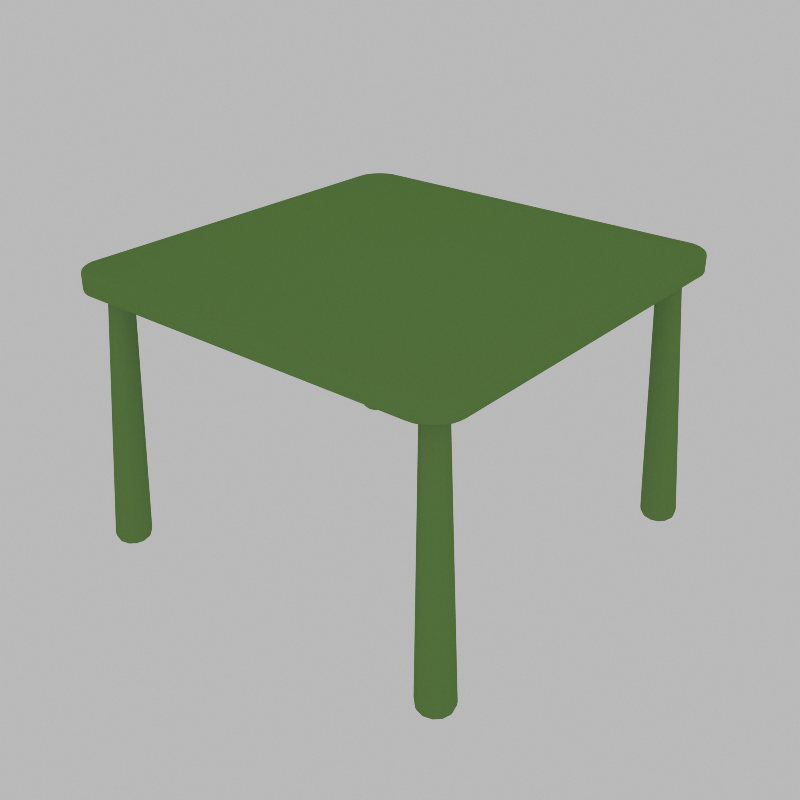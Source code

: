 # Source: kids_table_reduced.blend  (saved by Blender 2.79.0; exported with 4.5.12 LTS)
import bpy
from mathutils import Matrix  # noqa: F401  (used for matrix-valued properties, if any)

bpy.ops.wm.read_factory_settings(use_empty=True)
scene = bpy.context.scene
scene.name = 'Scene'

# ---- collections
col_collection_1 = bpy.data.collections.new('Collection 1'); scene.collection.children.link(col_collection_1)

# ---- materials (node trees are filled in below, after node groups)
mat_wood_colored_001 = bpy.data.materials.new('wood colored.001')
mat_wood_colored_001.alpha_threshold = 0.0
mat_wood_colored_001.roughness = 0.5
mat_wood_colored_001.line_color = (0.0, 0.0, 0.0, 1.0)

# ---- node groups
ng_wood_modulator = bpy.data.node_groups.new('Wood.Modulator', 'ShaderNodeTree')
_s = ng_wood_modulator.interface.new_socket(name='Frac', in_out='OUTPUT', socket_type='NodeSocketFloat')
_s = ng_wood_modulator.interface.new_socket(name='Int', in_out='OUTPUT', socket_type='NodeSocketFloat')
_s = ng_wood_modulator.interface.new_socket(name='Value', in_out='INPUT', socket_type='NodeSocketFloat')
_s.default_value = 0.5
_s.min_value = -100.0
_s.max_value = 100.0
_s = ng_wood_modulator.interface.new_socket(name='Period', in_out='INPUT', socket_type='NodeSocketFloat')
_s.default_value = 0.5
_s.min_value = -100.0
_s.max_value = 100.0
_N = ng_wood_modulator.nodes; _L = ng_wood_modulator.links
n0 = _N.new('ShaderNodeMath'); n0.name = 'Add'; n0.location = (-357, 4)
n0.width = 120
n0.hide = True
n0.operation = 'DIVIDE'
n1 = _N.new('ShaderNodeMath'); n1.name = 'Add.001'; n1.location = (-194, -21)
n1.width = 120
n1.hide = True
n1.operation = 'ROUND'
n2 = _N.new('ShaderNodeMath'); n2.name = 'Add.002'; n2.location = (-34, -2)
n2.width = 120
n2.hide = True
n2.operation = 'SUBTRACT'
n3 = _N.new('ShaderNodeMath'); n3.name = 'Add.003'; n3.location = (145, -33)
n3.width = 120
n3.hide = True
n3.operation = 'MULTIPLY'
n4 = _N.new('ShaderNodeMath'); n4.name = 'Add.004'; n4.location = (-26, -66)
n4.width = 120
n4.hide = True
n4.operation = 'MULTIPLY'
n5 = _N.new('NodeGroupInput'); n5.name = 'Group Input'; n5.location = (-479, -23)
n6 = _N.new('NodeGroupOutput'); n6.name = 'Group Output'; n6.location = (267, -49)
_L.new(n5.outputs[0], n0.inputs[0])
_L.new(n5.outputs[1], n0.inputs[1])
_L.new(n0.outputs[0], n1.inputs[0])
_L.new(n1.outputs[0], n2.inputs[1])
_L.new(n0.outputs[0], n2.inputs[0])
_L.new(n5.outputs[1], n3.inputs[1])
_L.new(n2.outputs[0], n3.inputs[0])
_L.new(n1.outputs[0], n4.inputs[0])
_L.new(n5.outputs[1], n4.inputs[1])
_L.new(n3.outputs[0], n6.inputs[0])
_L.new(n4.outputs[0], n6.inputs[1])
n6.is_active_output = True
ng_wood_planks = bpy.data.node_groups.new('Wood.Planks', 'ShaderNodeTree')
_s = ng_wood_planks.interface.new_socket(name='Plank Coords', in_out='OUTPUT', socket_type='NodeSocketColor')
_s = ng_wood_planks.interface.new_socket(name='Coords', in_out='INPUT', socket_type='NodeSocketVector')
_s.min_value = -1.0
_s.max_value = 1.0
_s = ng_wood_planks.interface.new_socket(name='Length', in_out='INPUT', socket_type='NodeSocketFloat')
_s.default_value = 2.0
_s.min_value = -100.0
_s.max_value = 100.0
_s = ng_wood_planks.interface.new_socket(name='Width', in_out='INPUT', socket_type='NodeSocketFloat')
_s.default_value = 0.5
_s.min_value = -100.0
_s.max_value = 100.0
_s = ng_wood_planks.interface.new_socket(name='Height', in_out='INPUT', socket_type='NodeSocketFloat')
_s.default_value = 0.15
_s.min_value = -100.0
_s.max_value = 100.0
_s = ng_wood_planks.interface.new_socket(name='Shift 1', in_out='INPUT', socket_type='NodeSocketFloat')
_s.default_value = 0.4
_s.min_value = -100.0
_s.max_value = 100.0
_s = ng_wood_planks.interface.new_socket(name='Shift 2', in_out='INPUT', socket_type='NodeSocketFloat')
_s.default_value = 0.1
_s.min_value = -100.0
_s.max_value = 100.0
_s = ng_wood_planks.interface.new_socket(name='Shift 3', in_out='INPUT', socket_type='NodeSocketFloat')
_s.default_value = 0.3333
_s.min_value = -100.0
_s.max_value = 100.0
_s = ng_wood_planks.interface.new_socket(name='Off Centre', in_out='INPUT', socket_type='NodeSocketFloat')
_s.default_value = 0.5
_s.min_value = -100.0
_s.max_value = 100.0
_N = ng_wood_planks.nodes; _L = ng_wood_planks.links
n0 = _N.new('ShaderNodeMath'); n0.name = 'Add.003'; n0.location = (-68, -32)
n0.width = 120
n0.hide = True
n1 = _N.new('ShaderNodeMath'); n1.name = 'Add.010'; n1.location = (-476, -96)
n1.width = 120
n1.hide = True
n1.operation = 'DIVIDE'
n2 = _N.new('ShaderNodeMath'); n2.name = 'Add.011'; n2.location = (-349, -89)
n2.width = 120
n2.hide = True
n2.operation = 'MULTIPLY'
n3 = _N.new('ShaderNodeMath'); n3.name = 'Add.009'; n3.location = (-294, -15)
n3.width = 120
n3.hide = True
n3.operation = 'MULTIPLY'
n4 = _N.new('ShaderNodeGroup'); n4.name = 'Modulator.002'; n4.location = (-359, -202)
n4.width = 120
n4.hide = True
n4.node_tree = ng_wood_modulator
n5 = _N.new('ShaderNodeMath'); n5.name = 'Add.002'; n5.location = (-227, -95)
n5.width = 120
n5.hide = True
n5.operation = 'MULTIPLY'
n6 = _N.new('ShaderNodeMath'); n6.name = 'Add'; n6.location = (-69, -95)
n6.width = 120
n6.hide = True
n6.operation = 'MULTIPLY'
n7 = _N.new('ShaderNodeSeparateColor'); n7.name = 'Separate RGB'; n7.location = (-472, 147)
n7.width = 80
n7.hide = True
n8 = _N.new('ShaderNodeGroup'); n8.name = 'Modulator.001'; n8.location = (69, 2)
n8.width = 120
n8.hide = True
n8.node_tree = ng_wood_modulator
n9 = _N.new('ShaderNodeMath'); n9.name = 'Add.006'; n9.location = (-363, 72)
n9.width = 120
n9.hide = True
n9.operation = 'DIVIDE'
n10 = _N.new('ShaderNodeMath'); n10.name = 'Add.007'; n10.location = (-231, 68)
n10.width = 120
n10.hide = True
n10.operation = 'MULTIPLY'
n11 = _N.new('ShaderNodeMath'); n11.name = 'Add.008'; n11.location = (-417, -22)
n11.width = 120
n11.hide = True
n11.operation = 'DIVIDE'
n12 = _N.new('ShaderNodeMath'); n12.name = 'Add.004'; n12.location = (193, 62)
n12.width = 120
n12.hide = True
n12.operation = 'MULTIPLY'
n13 = _N.new('ShaderNodeMath'); n13.name = 'Add.005'; n13.location = (325, 147)
n13.width = 120
n13.hide = True
n14 = _N.new('ShaderNodeMath'); n14.name = 'Add.001'; n14.location = (454, 105)
n14.width = 120
n14.hide = True
n15 = _N.new('ShaderNodeGroup'); n15.name = 'Modulator'; n15.location = (584, 84)
n15.width = 120
n15.hide = True
n15.node_tree = ng_wood_modulator
n16 = _N.new('ShaderNodeCombineColor'); n16.name = 'Combine RGB.001'; n16.location = (714, -4)
n16.width = 80
n16.hide = True
n17 = _N.new('ShaderNodeMix'); n17.name = 'Mix'; n17.location = (979, -7)
n17.width = 100
n17.hide = True
n17.data_type = 'RGBA'
n17.blend_type = 'SUBTRACT'
n17.inputs[0].default_value = 1.0
n18 = _N.new('ShaderNodeCombineColor'); n18.name = 'Combine RGB'; n18.location = (846, 68)
n18.width = 80
n18.hide = True
n19 = _N.new('ShaderNodeMix'); n19.name = 'Mix.002'; n19.location = (1248, -21)
n19.width = 100
n19.hide = True
n19.data_type = 'RGBA'
n19.blend_type = 'ADD'
n19.inputs[0].default_value = 1.0
n20 = _N.new('ShaderNodeMix'); n20.name = 'Mix.001'; n20.location = (1109, -28)
n20.width = 100
n20.hide = True
n20.data_type = 'RGBA'
n20.blend_type = 'MULTIPLY'
n20.inputs[0].default_value = 1.0
n21 = _N.new('ShaderNodeTexNoise'); n21.name = 'Noise Texture'; n21.location = (845, -5)
n21.width = 150
n21.hide = True
n21.inputs[2].default_value = 3.142
n22 = _N.new('NodeGroupInput'); n22.name = 'Group Input'; n22.location = (-598, -9)
n23 = _N.new('NodeGroupOutput'); n23.name = 'Group Output'; n23.location = (1370, -21)
_L.new(n18.outputs[0], n19.inputs[6])
_L.new(n22.outputs[2], n8.inputs[1])
_L.new(n8.outputs[0], n18.inputs[1])
_L.new(n7.outputs[2], n4.inputs[0])
_L.new(n22.outputs[3], n4.inputs[1])
_L.new(n4.outputs[0], n18.inputs[2])
_L.new(n4.outputs[1], n6.inputs[1])
_L.new(n6.outputs[0], n14.inputs[1])
_L.new(n5.outputs[0], n0.inputs[1])
_L.new(n4.outputs[1], n5.inputs[1])
_L.new(n7.outputs[1], n0.inputs[0])
_L.new(n0.outputs[0], n8.inputs[0])
_L.new(n12.outputs[0], n13.inputs[1])
_L.new(n8.outputs[1], n12.inputs[1])
_L.new(n7.outputs[0], n13.inputs[0])
_L.new(n13.outputs[0], n14.inputs[0])
_L.new(n14.outputs[0], n15.inputs[0])
_L.new(n15.outputs[0], n18.inputs[0])
_L.new(n22.outputs[1], n15.inputs[1])
_L.new(n22.outputs[1], n10.inputs[1])
_L.new(n9.outputs[0], n10.inputs[0])
_L.new(n10.outputs[0], n12.inputs[0])
_L.new(n22.outputs[4], n9.inputs[0])
_L.new(n22.outputs[2], n9.inputs[1])
_L.new(n22.outputs[5], n11.inputs[0])
_L.new(n22.outputs[3], n11.inputs[1])
_L.new(n3.outputs[0], n6.inputs[0])
_L.new(n22.outputs[1], n3.inputs[0])
_L.new(n11.outputs[0], n3.inputs[1])
_L.new(n1.outputs[0], n2.inputs[1])
_L.new(n22.outputs[6], n1.inputs[0])
_L.new(n22.outputs[3], n1.inputs[1])
_L.new(n22.outputs[2], n2.inputs[0])
_L.new(n2.outputs[0], n5.inputs[0])
_L.new(n4.outputs[1], n16.inputs[2])
_L.new(n8.outputs[1], n16.inputs[1])
_L.new(n15.outputs[1], n16.inputs[0])
_L.new(n16.outputs[0], n21.inputs[0])
_L.new(n21.outputs[1], n17.inputs[6])
_L.new(n17.outputs[2], n20.inputs[6])
_L.new(n19.outputs[2], n23.inputs[0])
_L.new(n20.outputs[2], n19.inputs[7])
_L.new(n22.outputs[7], n20.inputs[7])
_L.new(n22.outputs[0], n7.inputs[0])
n23.is_active_output = True
ng_wood_rings = bpy.data.node_groups.new('Wood.Rings', 'ShaderNodeTree')
_s = ng_wood_rings.interface.new_socket(name='Rings', in_out='OUTPUT', socket_type='NodeSocketFloat')
_s.min_value = 0.0
_s.max_value = 0.0
_s = ng_wood_rings.interface.new_socket(name='Coords', in_out='INPUT', socket_type='NodeSocketVector')
_s.min_value = -1.0
_s.max_value = 1.0
_s = ng_wood_rings.interface.new_socket(name='Strength', in_out='INPUT', socket_type='NodeSocketFloat')
_s.default_value = 0.5
_s.min_value = -100.0
_s.max_value = 100.0
_s = ng_wood_rings.interface.new_socket(name='Density', in_out='INPUT', socket_type='NodeSocketFloat')
_s.default_value = 50.0
_s.min_value = -100.0
_s.max_value = 100.0
_s = ng_wood_rings.interface.new_socket(name='Shape', in_out='INPUT', socket_type='NodeSocketFloat')
_s.default_value = 2.5
_s.min_value = -100.0
_s.max_value = 100.0
_N = ng_wood_rings.nodes; _L = ng_wood_rings.links
n0 = _N.new('ShaderNodeMath'); n0.name = 'Add.001'; n0.location = (-680, 62)
n0.width = 120
n0.hide = True
n0.operation = 'MULTIPLY'
n1 = _N.new('ShaderNodeMath'); n1.name = 'Add'; n1.location = (-679, 105)
n1.width = 120
n1.hide = True
n1.operation = 'MULTIPLY'
n2 = _N.new('ShaderNodeMath'); n2.name = 'Add.002'; n2.location = (-566, 84)
n2.width = 120
n2.hide = True
n3 = _N.new('ShaderNodeSeparateColor'); n3.name = 'Separate RGB'; n3.location = (-791, 136)
n3.width = 80
n4 = _N.new('ShaderNodeMath'); n4.name = 'Add.003'; n4.location = (-447, 84)
n4.width = 120
n4.hide = True
n4.operation = 'POWER'
n5 = _N.new('ShaderNodeMath'); n5.name = 'Add'; n5.location = (-792, -40)
n5.width = 160
n5.hide = True
n5.operation = 'MULTIPLY'
n6 = _N.new('ShaderNodeMath'); n6.name = 'Add.001'; n6.location = (-673, -70)
n6.width = 160
n6.hide = True
n6.operation = 'ROUND'
n6.inputs[1].default_value = 0.005
n7 = _N.new('ShaderNodeMath'); n7.name = 'Add.002'; n7.location = (-558, -47)
n7.width = 160
n7.hide = True
n7.operation = 'SUBTRACT'
n8 = _N.new('ShaderNodeMath'); n8.name = 'Add.008'; n8.location = (-439, -48)
n8.width = 160
n8.hide = True
n9 = _N.new('ShaderNodeMath'); n9.name = 'Add.011'; n9.location = (-701, -134)
n9.width = 160
n9.hide = True
n9.operation = 'POWER'
n10 = _N.new('ShaderNodeMath'); n10.name = 'Add.010'; n10.location = (-472, -134)
n10.width = 160
n10.hide = True
n10.operation = 'COSINE'
n11 = _N.new('ShaderNodeMath'); n11.name = 'Add.009'; n11.location = (-586, -134)
n11.width = 160
n11.hide = True
n11.operation = 'MULTIPLY'
n11.inputs[1].default_value = 6.283
n12 = _N.new('ShaderNodeMath'); n12.name = 'Add.013'; n12.location = (-355, -143)
n12.width = 160
n12.hide = True
n12.operation = 'MULTIPLY'
n13 = _N.new('ShaderNodeMath'); n13.name = 'Add.012'; n13.location = (-239, -142)
n13.width = 160
n13.hide = True
n14 = _N.new('NodeGroupInput'); n14.name = 'Group Input'; n14.location = (-914, -45)
n15 = _N.new('NodeGroupOutput'); n15.name = 'Group Output'; n15.location = (-117, -142)
_L.new(n4.outputs[0], n5.inputs[0])
_L.new(n5.outputs[0], n6.inputs[0])
_L.new(n7.outputs[0], n8.inputs[0])
_L.new(n5.outputs[0], n7.inputs[0])
_L.new(n6.outputs[0], n7.inputs[1])
_L.new(n8.outputs[0], n9.inputs[0])
_L.new(n9.outputs[0], n11.inputs[0])
_L.new(n11.outputs[0], n10.inputs[0])
_L.new(n12.outputs[0], n13.inputs[0])
_L.new(n3.outputs[1], n5.inputs[0])
_L.new(n3.outputs[1], n5.inputs[1])
_L.new(n3.outputs[2], n6.inputs[0])
_L.new(n3.outputs[2], n6.inputs[1])
_L.new(n5.outputs[0], n7.inputs[0])
_L.new(n7.outputs[0], n4.inputs[0])
_L.new(n6.outputs[0], n7.inputs[1])
_L.new(n14.outputs[2], n5.inputs[1])
_L.new(n14.outputs[3], n9.inputs[1])
_L.new(n14.outputs[0], n3.inputs[0])
_L.new(n10.outputs[0], n12.inputs[0])
_L.new(n14.outputs[1], n12.inputs[1])
_L.new(n13.outputs[0], n15.inputs[0])
n15.is_active_output = True
ng_wood_gnarl__grain___stain = bpy.data.node_groups.new('Wood.Gnarl, Grain & Stain', 'ShaderNodeTree')
_s = ng_wood_gnarl__grain___stain.interface.new_socket(name='Gnarled Coords', in_out='OUTPUT', socket_type='NodeSocketColor')
_s = ng_wood_gnarl__grain___stain.interface.new_socket(name='Grain', in_out='OUTPUT', socket_type='NodeSocketFloat')
_s.min_value = 0.0
_s.max_value = 0.0
_s = ng_wood_gnarl__grain___stain.interface.new_socket(name='Coords', in_out='INPUT', socket_type='NodeSocketVector')
_s.min_value = 0.0
_s.max_value = 1.0
_s = ng_wood_gnarl__grain___stain.interface.new_socket(name='Gnarl Strength', in_out='INPUT', socket_type='NodeSocketFloat')
_s.subtype = 'FACTOR'
_s.default_value = 0.2
_s.min_value = 0.0
_s.max_value = 1.0
_s = ng_wood_gnarl__grain___stain.interface.new_socket(name='Gnarl Density', in_out='INPUT', socket_type='NodeSocketFloat')
_s.default_value = 0.6666
_s.min_value = -1000.0
_s.max_value = 1000.0
_s = ng_wood_gnarl__grain___stain.interface.new_socket(name='Grain Strength', in_out='INPUT', socket_type='NodeSocketFloat')
_s.default_value = 4.0
_s.min_value = -100.0
_s.max_value = 100.0
_s = ng_wood_gnarl__grain___stain.interface.new_socket(name='Grain Density', in_out='INPUT', socket_type='NodeSocketFloat')
_s.default_value = 100.0
_s.min_value = -1000.0
_s.max_value = 1000.0
_s = ng_wood_gnarl__grain___stain.interface.new_socket(name='Stain', in_out='INPUT', socket_type='NodeSocketFloat')
_s.default_value = 4.0
_s.min_value = -100.0
_s.max_value = 100.0
_N = ng_wood_gnarl__grain___stain.nodes; _L = ng_wood_gnarl__grain___stain.links
n0 = _N.new('ShaderNodeTexNoise'); n0.name = 'Noise Texture'; n0.location = (-609, 62)
n0.width = 150
n0.inputs[3].default_value = 4.0
n0.inputs[8].default_value = 2.5
n1 = _N.new('ShaderNodeMath'); n1.name = 'Add.003'; n1.location = (-416, -28)
n1.width = 160
n1.operation = 'MULTIPLY'
n2 = _N.new('ShaderNodeMix'); n2.name = 'Mix'; n2.location = (-416, 50)
n2.width = 100
n2.hide = True
n2.data_type = 'RGBA'
n2.blend_type = 'SUBTRACT'
n2.inputs[0].default_value = 1.0
n3 = _N.new('ShaderNodeMath'); n3.name = 'Add.005'; n3.location = (367, -46)
n3.width = 160
n3.hide = True
n4 = _N.new('ShaderNodeMath'); n4.name = 'Add.015'; n4.location = (506, -65)
n4.width = 160
n4.hide = True
n4.operation = 'MULTIPLY'
n5 = _N.new('ShaderNodeMath'); n5.name = 'Add.004'; n5.location = (-210, -53)
n5.width = 160
n5.operation = 'SUBTRACT'
n6 = _N.new('ShaderNodeTexNoise'); n6.name = 'Noise Texture.001'; n6.location = (-13, -13)
n6.width = 150
n6.hide = True
n7 = _N.new('ShaderNodeMath'); n7.name = 'Add.008'; n7.location = (-376, -167)
n7.width = 160
n7.hide = True
n7.operation = 'SUBTRACT'
n8 = _N.new('ShaderNodeMath'); n8.name = 'Add.006'; n8.location = (-507, -167)
n8.width = 160
n8.hide = True
n8.operation = 'MULTIPLY'
n9 = _N.new('ShaderNodeMath'); n9.name = 'Add.010'; n9.location = (-6, -112)
n9.width = 160
n9.hide = True
n9.operation = 'MULTIPLY'
n10 = _N.new('ShaderNodeMath'); n10.name = 'Add.016'; n10.location = (239, -14)
n10.width = 160
n10.hide = True
n10.operation = 'SUBTRACT'
n11 = _N.new('ShaderNodeMath'); n11.name = 'Add.007'; n11.location = (116, -24)
n11.width = 160
n11.hide = True
n11.operation = 'MULTIPLY'
n12 = _N.new('NodeGroupInput'); n12.name = 'Group Input'; n12.location = (-731, -21)
n13 = _N.new('NodeGroupOutput'); n13.name = 'Group Output'; n13.location = (628, -24)
n14 = _N.new('ShaderNodeMapping'); n14.name = 'Mapping'; n14.location = (-146, -1)
n14.hide = True
n14.inputs[3].default_value = (0.1, 2.0, 2.0)
n15 = _N.new('ShaderNodeMix'); n15.name = 'Mix.001'; n15.location = (-273, 18)
n15.width = 100
n15.hide = True
n15.data_type = 'RGBA'
n15.blend_type = 'ADD'
n16 = _N.new('ShaderNodeMath'); n16.name = 'Add.009'; n16.location = (125, -112)
n16.width = 160
n16.hide = True
n16.operation = 'SUBTRACT'
_L.new(n12.outputs[0], n0.inputs[0])
_L.new(n0.outputs[1], n2.inputs[6])
_L.new(n2.outputs[2], n15.inputs[7])
_L.new(n0.outputs[0], n1.inputs[0])
_L.new(n1.outputs[0], n5.inputs[0])
_L.new(n3.outputs[0], n4.inputs[0])
_L.new(n5.outputs[0], n3.inputs[1])
_L.new(n4.outputs[0], n13.inputs[1])
_L.new(n11.outputs[0], n10.inputs[0])
_L.new(n6.outputs[0], n11.inputs[0])
_L.new(n10.outputs[0], n3.inputs[0])
_L.new(n15.outputs[2], n14.inputs[0])
_L.new(n14.outputs[0], n6.inputs[0])
_L.new(n15.outputs[2], n13.inputs[0])
_L.new(n12.outputs[0], n15.inputs[6])
_L.new(n12.outputs[1], n15.inputs[0])
_L.new(n12.outputs[5], n1.inputs[1])
_L.new(n8.outputs[0], n7.inputs[0])
_L.new(n7.outputs[0], n5.inputs[1])
_L.new(n12.outputs[5], n8.inputs[0])
_L.new(n12.outputs[4], n6.inputs[2])
_L.new(n9.outputs[0], n16.inputs[0])
_L.new(n12.outputs[3], n9.inputs[0])
_L.new(n16.outputs[0], n10.inputs[1])
_L.new(n12.outputs[3], n11.inputs[1])
_L.new(n12.outputs[2], n0.inputs[2])
n13.is_active_output = True

# ---- material node trees
mat_wood_colored_001.use_nodes = True; mat_wood_colored_001.node_tree.nodes.clear()
_N = mat_wood_colored_001.node_tree.nodes; _L = mat_wood_colored_001.node_tree.links
n0 = _N.new('ShaderNodeRGB'); n0.name = 'RGB.001'; n0.location = (-440, -113)
n0.outputs[0].default_value = (0.07267, 0.0109, 0.0, 1.0)
n1 = _N.new('ShaderNodeRGB'); n1.name = 'RGB.002'; n1.location = (-280, -165)
n1.outputs[0].default_value = (0.307, 0.1215, 0.04202, 1.0)
n2 = _N.new('ShaderNodeRGB'); n2.name = 'RGB.004'; n2.location = (-118, -217)
n2.outputs[0].default_value = (1.0, 0.6065, 0.2845, 1.0)
n3 = _N.new('ShaderNodeGroup'); n3.name = 'NodeGroup'; n3.location = (-310, 209)
n3.width = 200
n3.node_tree = ng_wood_planks
n3.inputs[1].default_value = 100.0
n3.inputs[2].default_value = 0.5
n3.inputs[3].default_value = 0.15
n3.inputs[4].default_value = 0.4
n3.inputs[5].default_value = 0.1
n3.inputs[6].default_value = 0.3333
n3.inputs[7].default_value = 5.0
n4 = _N.new('ShaderNodeMix'); n4.name = 'Mix.003'; n4.location = (280, 86)
n4.width = 100
n4.hide = True
n4.data_type = 'RGBA'
n5 = _N.new('ShaderNodeMix'); n5.name = 'Mix.004'; n5.location = (277, 22)
n5.width = 100
n5.hide = True
n5.data_type = 'RGBA'
n6 = _N.new('ShaderNodeTexCoord'); n6.name = 'Texture Coordinate'; n6.location = (-551, 198)
n6.width = 150
n7 = _N.new('ShaderNodeGroup'); n7.name = 'NodeGroup.001'; n7.location = (229, 336)
n7.width = 200
n7.node_tree = ng_wood_rings
n7.inputs[1].default_value = 0.5
n7.inputs[2].default_value = 75.0
n7.inputs[3].default_value = 2.5
n8 = _N.new('ShaderNodeBsdfAnisotropic'); n8.name = 'Glossy BSDF'; n8.location = (1052, 53)
n8.width = 148
n8.distribution = 'GGX'
n8.inputs[1].default_value = 0.4472
n9 = _N.new('ShaderNodeBsdfDiffuse'); n9.name = 'Diffuse BSDF'; n9.location = (1055, 187)
n9.inputs[0].default_value = (0.1053, 0.2763, 0.01477, 1.0)
n10 = _N.new('ShaderNodeMix'); n10.name = 'Mix.002'; n10.location = (472, 89)
n10.width = 100
n10.hide = True
n10.data_type = 'RGBA'
n11 = _N.new('ShaderNodeGroup'); n11.name = 'NodeGroup.002'; n11.location = (-35, 278)
n11.width = 200
n11.node_tree = ng_wood_gnarl__grain___stain
n11.inputs[1].default_value = 0.07
n11.inputs[2].default_value = 0.5
n11.inputs[3].default_value = 4.0
n11.inputs[4].default_value = 435.5
n11.inputs[5].default_value = 4.0
n12 = _N.new('ShaderNodeOutputMaterial'); n12.name = 'Material Output'; n12.location = (1512, 125)
n12.width = 120
n13 = _N.new('ShaderNodeMixShader'); n13.name = 'Mix Shader'; n13.location = (1309, 132)
n13.inputs[0].default_value = 0.1
n14 = _N.new('ShaderNodeBump'); n14.name = 'Bump'; n14.location = (652, -8)
n14.inputs[0].default_value = 0.1
n14.inputs[1].default_value = 0.1
n14.inputs[2].default_value = 1.0
_L.new(n4.outputs[2], n10.inputs[6])
_L.new(n0.outputs[0], n4.inputs[6])
_L.new(n1.outputs[0], n4.inputs[7])
_L.new(n2.outputs[0], n5.inputs[7])
_L.new(n5.outputs[2], n10.inputs[7])
_L.new(n7.outputs[0], n10.inputs[0])
_L.new(n1.outputs[0], n5.inputs[6])
_L.new(n11.outputs[1], n4.inputs[0])
_L.new(n11.outputs[1], n5.inputs[0])
_L.new(n11.outputs[0], n7.inputs[0])
_L.new(n3.outputs[0], n11.inputs[0])
_L.new(n13.outputs[0], n12.inputs[0])
_L.new(n8.outputs[0], n13.inputs[2])
_L.new(n9.outputs[0], n13.inputs[1])
_L.new(n10.outputs[2], n14.inputs[3])
_L.new(n14.outputs[0], n8.inputs[4])
_L.new(n14.outputs[0], n9.inputs[2])
_L.new(n6.outputs[3], n3.inputs[0])
n12.is_active_output = True

# ---- world
world_world = bpy.data.worlds.new('World'); scene.world = world_world
world_world.use_nodes = True; world_world.node_tree.nodes.clear()
_N = world_world.node_tree.nodes; _L = world_world.node_tree.links
n0 = _N.new('ShaderNodeOutputWorld'); n0.name = 'World Output'; n0.location = (425, 522)
n1 = _N.new('ShaderNodeBackground'); n1.name = 'Background'; n1.location = (252, 526)
n1.inputs[0].default_value = (0.4861, 0.4861, 0.4861, 1.0)
_L.new(n1.outputs[0], n0.inputs[0])
n0.is_active_output = True
world_world.color = (0.05088, 0.05088, 0.05088)
world_world.use_sun_shadow = False
world_world.sun_shadow_jitter_overblur = 0.0
world_world.cycles.sampling_method = 'MANUAL'
world_world.cycles.sample_map_resolution = 2048

# ---- meshes
me_cube_003 = bpy.data.meshes.new('Cube.003')
me_cube_003.from_pydata([(-0.9174, -1.037, 0.6292), (-0.9172, -1.036, 0.623), (-0.9165, -1.032, 0.6177), (-0.9155, -1.027, 0.6141), (-0.9464, -1.028, 0.6292), (-0.9459, -1.027, 0.623), (-0.9445, -1.024, 0.6177), (-0.9425, -1.019, 0.6141), (-0.9731, -1.014, 0.6292), (-0.9724, -1.013, 0.623), (-0.9704, -1.01, 0.6177), (-0.9674, -1.006, 0.6141), (-0.9964, -0.995, 0.6292), (-0.9956, -0.9941, 0.623), (-0.993, -0.9916, 0.6177), (-0.9893, -0.9878, 0.6141), (-1.016, -0.9716, 0.6292), (-1.015, -0.9709, 0.623), (-1.012, -0.9689, 0.6177), (-1.007, -0.966, 0.6141), (-1.03, -0.9449, 0.6292), (-1.029, -0.9444, 0.623), (-1.025, -0.9431, 0.6177), (-1.021, -0.941, 0.6141), (-1.039, -0.916, 0.6292), (-1.037, -0.9157, 0.623), (-1.034, -0.915, 0.6177), (-1.029, -0.914, 0.6141), (-1.039, 0.9189, 0.6292), (-1.037, 0.9187, 0.623), (-1.034, 0.918, 0.6177), (-1.029, 0.917, 0.6141), (-1.03, 0.9479, 0.6292), (-1.029, 0.9474, 0.623), (-1.025, 0.946, 0.6177), (-1.021, 0.944, 0.6141), (-1.016, 0.9745, 0.6292), (-1.015, 0.9738, 0.623), (-1.012, 0.9719, 0.6177), (-1.007, 0.9689, 0.6141), (-0.9964, 0.9979, 0.6292), (-0.9956, 0.997, 0.623), (-0.993, 0.9945, 0.6177), (-0.9893, 0.9908, 0.6141), (-0.9731, 1.017, 0.6292), (-0.9724, 1.016, 0.623), (-0.9704, 1.013, 0.6177), (-0.9674, 1.009, 0.6141), (-0.9464, 1.031, 0.6292), (-0.9459, 1.03, 0.623), (-0.9445, 1.027, 0.6177), (-0.9425, 1.022, 0.6141), (-0.9174, 1.04, 0.6292), (-0.9172, 1.039, 0.623), (-0.9165, 1.035, 0.6177), (-0.9155, 1.03, 0.6141), (0.9174, 1.04, 0.6292), (0.9172, 1.039, 0.623), (0.9165, 1.035, 0.6177), (0.9155, 1.03, 0.6141), (0.9464, 1.031, 0.6292), (0.9459, 1.03, 0.623), (0.9445, 1.027, 0.6177), (0.9425, 1.022, 0.6141), (0.9731, 1.017, 0.6292), (0.9724, 1.016, 0.623), (0.9704, 1.013, 0.6177), (0.9674, 1.009, 0.6141), (0.9964, 0.9979, 0.6292), (0.9956, 0.997, 0.623), (0.993, 0.9945, 0.6177), (0.9893, 0.9908, 0.6141), (1.016, 0.9745, 0.6292), (1.015, 0.9738, 0.623), (1.012, 0.9719, 0.6177), (1.007, 0.9689, 0.6141), (1.03, 0.9479, 0.6292), (1.029, 0.9474, 0.623), (1.025, 0.946, 0.6177), (1.021, 0.944, 0.6141), (1.039, 0.9189, 0.6292), (1.037, 0.9187, 0.623), (1.034, 0.918, 0.6177), (1.029, 0.917, 0.6141), (1.042, -0.8859, 0.6292), (1.04, -0.8858, 0.623), (1.037, -0.8856, 0.6177), (1.032, -0.8854, 0.6141), (0.8873, -1.04, 0.6292), (0.8873, -1.039, 0.623), (0.8871, -1.035, 0.6177), (0.8869, -1.03, 0.6141), (1.039, -0.916, 0.6292), (1.037, -0.9157, 0.623), (1.034, -0.915, 0.6177), (1.029, -0.914, 0.6141), (1.03, -0.9449, 0.6292), (1.029, -0.9444, 0.623), (1.025, -0.9431, 0.6177), (1.021, -0.941, 0.6141), (1.016, -0.9716, 0.6292), (1.015, -0.9709, 0.623), (1.012, -0.9689, 0.6177), (1.007, -0.966, 0.6141), (0.9964, -0.995, 0.6292), (0.9956, -0.9941, 0.623), (0.993, -0.9916, 0.6177), (0.9893, -0.9878, 0.6141), (0.9731, -1.014, 0.6292), (0.9724, -1.013, 0.623), (0.9704, -1.01, 0.6177), (0.9674, -1.006, 0.6141), (0.9464, -1.028, 0.6292), (0.9459, -1.027, 0.623), (0.9445, -1.024, 0.6177), (0.9425, -1.019, 0.6141), (0.9174, -1.037, 0.6292), (0.9172, -1.036, 0.623), (0.9165, -1.032, 0.6177), (0.9155, -1.027, 0.6141), (-1.039, -0.916, 0.7008), (-1.037, -0.9157, 0.707), (-1.034, -0.915, 0.7123), (-1.029, -0.914, 0.7158), (-1.03, -0.9449, 0.7008), (-1.029, -0.9444, 0.707), (-1.025, -0.9431, 0.7123), (-1.021, -0.941, 0.7158), (-1.016, -0.9716, 0.7008), (-1.015, -0.9709, 0.707), (-1.012, -0.9689, 0.7123), (-1.007, -0.966, 0.7158), (-0.9964, -0.995, 0.7008), (-0.9956, -0.9941, 0.707), (-0.993, -0.9916, 0.7123), (-0.9893, -0.9878, 0.7158), (-0.9731, -1.014, 0.7008), (-0.9724, -1.013, 0.707), (-0.9704, -1.01, 0.7123), (-0.9674, -1.006, 0.7158), (-0.9464, -1.028, 0.7008), (-0.9459, -1.027, 0.707), (-0.9445, -1.024, 0.7123), (-0.9425, -1.019, 0.7158), (-0.9174, -1.037, 0.7008), (-0.9172, -1.036, 0.707), (-0.9165, -1.032, 0.7123), (-0.9155, -1.027, 0.7158), (-0.9174, 1.04, 0.7008), (-0.9172, 1.039, 0.707), (-0.9165, 1.035, 0.7123), (-0.9155, 1.03, 0.7158), (-0.9464, 1.031, 0.7008), (-0.9459, 1.03, 0.707), (-0.9445, 1.027, 0.7123), (-0.9425, 1.022, 0.7158), (-0.9731, 1.017, 0.7008), (-0.9724, 1.016, 0.707), (-0.9704, 1.013, 0.7123), (-0.9674, 1.009, 0.7158), (-0.9964, 0.9979, 0.7008), (-0.9956, 0.997, 0.707), (-0.993, 0.9945, 0.7123), (-0.9893, 0.9908, 0.7158), (-1.016, 0.9745, 0.7008), (-1.015, 0.9738, 0.707), (-1.012, 0.9719, 0.7123), (-1.007, 0.9689, 0.7158), (-1.03, 0.9479, 0.7008), (-1.029, 0.9474, 0.707), (-1.025, 0.946, 0.7123), (-1.021, 0.944, 0.7158), (-1.039, 0.9189, 0.7008), (-1.037, 0.9187, 0.707), (-1.034, 0.918, 0.7123), (-1.029, 0.917, 0.7158), (1.039, 0.9189, 0.7008), (1.037, 0.9187, 0.707), (1.034, 0.918, 0.7123), (1.029, 0.917, 0.7158), (1.03, 0.9479, 0.7008), (1.029, 0.9474, 0.707), (1.025, 0.946, 0.7123), (1.021, 0.944, 0.7158), (1.016, 0.9745, 0.7008), (1.015, 0.9738, 0.707), (1.012, 0.9719, 0.7123), (1.007, 0.9689, 0.7158), (0.9964, 0.9979, 0.7008), (0.9956, 0.997, 0.707), (0.993, 0.9945, 0.7123), (0.9893, 0.9908, 0.7158), (0.9731, 1.017, 0.7008), (0.9724, 1.016, 0.707), (0.9704, 1.013, 0.7123), (0.9674, 1.009, 0.7158), (0.9464, 1.031, 0.7008), (0.9459, 1.03, 0.707), (0.9445, 1.027, 0.7123), (0.9425, 1.022, 0.7158), (0.9174, 1.04, 0.7008), (0.9172, 1.039, 0.707), (0.9165, 1.035, 0.7123), (0.9155, 1.03, 0.7158), (0.8873, -1.04, 0.7008), (0.8873, -1.039, 0.707), (0.8871, -1.035, 0.7123), (0.8869, -1.03, 0.7158), (1.042, -0.8859, 0.7008), (1.04, -0.8858, 0.707), (1.037, -0.8856, 0.7123), (1.032, -0.8854, 0.7158), (0.9174, -1.037, 0.7008), (0.9172, -1.036, 0.707), (0.9165, -1.032, 0.7123), (0.9155, -1.027, 0.7158), (0.9464, -1.028, 0.7008), (0.9459, -1.027, 0.707), (0.9445, -1.024, 0.7123), (0.9425, -1.019, 0.7158), (0.9731, -1.014, 0.7008), (0.9724, -1.013, 0.707), (0.9704, -1.01, 0.7123), (0.9674, -1.006, 0.7158), (0.9964, -0.995, 0.7008), (0.9956, -0.9941, 0.707), (0.993, -0.9916, 0.7123), (0.9893, -0.9878, 0.7158), (1.016, -0.9716, 0.7008), (1.015, -0.9709, 0.707), (1.012, -0.9689, 0.7123), (1.007, -0.966, 0.7158), (1.03, -0.9449, 0.7008), (1.029, -0.9444, 0.707), (1.025, -0.9431, 0.7123), (1.021, -0.941, 0.7158), (1.039, -0.916, 0.7008), (1.037, -0.9157, 0.707), (1.034, -0.915, 0.7123), (1.029, -0.914, 0.7158), (-0.8893, -0.8172, 0.609), (-0.8602, -0.825, 0.609), (-0.8389, -0.8464, 0.609), (-0.8311, -0.8755, 0.609), (-0.8389, -0.9046, 0.609), (-0.8602, -0.9259, 0.609), (-0.8893, -0.9337, 0.609), (-0.9184, -0.9259, 0.609), (-0.9397, -0.9046, 0.609), (-0.9476, -0.8755, 0.609), (-0.9397, -0.8464, 0.609), (-0.9184, -0.825, 0.609), (-0.9552, -0.8669, -0.7158), (-0.9552, -0.8349, -0.6689), (-0.9552, -0.8542, -0.7123), (-0.9552, -0.8436, -0.7021), (-0.9552, -0.8369, -0.6868), (-0.9106, -0.8469, -0.6689), (-0.9266, -0.8745, -0.7158), (-0.9116, -0.8486, -0.6868), (-0.9149, -0.8544, -0.7021), (-0.9202, -0.8635, -0.7123), (-0.8779, -0.8796, -0.6689), (-0.9056, -0.8955, -0.7158), (-0.8796, -0.8805, -0.6868), (-0.8854, -0.8839, -0.7021), (-0.8946, -0.8892, -0.7123), (-0.866, -0.9242, -0.6689), (-0.8979, -0.9242, -0.7158), (-0.8679, -0.9242, -0.6868), (-0.8747, -0.9242, -0.7021), (-0.8852, -0.9242, -0.7123), (-0.8779, -0.9688, -0.6689), (-0.9056, -0.9529, -0.7158), (-0.8796, -0.9679, -0.6868), (-0.8854, -0.9645, -0.7021), (-0.8946, -0.9592, -0.7123), (-0.9106, -1.001, -0.6689), (-0.9266, -0.9738, -0.7158), (-0.9116, -0.9998, -0.6868), (-0.9149, -0.994, -0.7021), (-0.9202, -0.9848, -0.7123), (-0.9552, -1.013, -0.6689), (-0.9552, -0.9815, -0.7158), (-0.9552, -1.012, -0.6868), (-0.9552, -1.005, -0.7021), (-0.9552, -0.9942, -0.7123), (-0.9998, -1.001, -0.6689), (-0.9839, -0.9738, -0.7158), (-0.9989, -0.9998, -0.6868), (-0.9955, -0.994, -0.7021), (-0.9902, -0.9848, -0.7123), (-1.033, -0.9688, -0.6689), (-1.005, -0.9529, -0.7158), (-1.031, -0.9679, -0.6868), (-1.025, -0.9645, -0.7021), (-1.016, -0.9592, -0.7123), (-1.044, -0.9242, -0.6689), (-1.013, -0.9242, -0.7158), (-1.043, -0.9242, -0.6868), (-1.036, -0.9242, -0.7021), (-1.025, -0.9242, -0.7123), (-1.033, -0.8796, -0.6689), (-1.005, -0.8955, -0.7158), (-1.031, -0.8805, -0.6868), (-1.025, -0.8839, -0.7021), (-1.016, -0.8892, -0.7123), (-0.9998, -0.8469, -0.6689), (-0.9839, -0.8745, -0.7158), (-0.9989, -0.8486, -0.6868), (-0.9955, -0.8544, -0.7021), (-0.9902, -0.8635, -0.7123), (0.8893, -0.8172, 0.609), (0.8602, -0.825, 0.609), (0.8389, -0.8464, 0.609), (0.8311, -0.8755, 0.609), (0.8389, -0.9046, 0.609), (0.8602, -0.9259, 0.609), (0.8893, -0.9337, 0.609), (0.9184, -0.9259, 0.609), (0.9397, -0.9046, 0.609), (0.9476, -0.8755, 0.609), (0.9397, -0.8464, 0.609), (0.9184, -0.825, 0.609), (0.9552, -0.8669, -0.7158), (0.9552, -0.8349, -0.6689), (0.9552, -0.8542, -0.7123), (0.9552, -0.8436, -0.7021), (0.9552, -0.8369, -0.6868), (0.9106, -0.8469, -0.6689), (0.9266, -0.8745, -0.7158), (0.9116, -0.8486, -0.6868), (0.9149, -0.8544, -0.7021), (0.9202, -0.8635, -0.7123), (0.8779, -0.8796, -0.6689), (0.9056, -0.8955, -0.7158), (0.8796, -0.8805, -0.6868), (0.8854, -0.8839, -0.7021), (0.8946, -0.8892, -0.7123), (0.866, -0.9242, -0.6689), (0.8979, -0.9242, -0.7158), (0.8679, -0.9242, -0.6868), (0.8747, -0.9242, -0.7021), (0.8852, -0.9242, -0.7123), (0.8779, -0.9688, -0.6689), (0.9056, -0.9529, -0.7158), (0.8796, -0.9679, -0.6868), (0.8854, -0.9645, -0.7021), (0.8946, -0.9592, -0.7123), (0.9106, -1.001, -0.6689), (0.9266, -0.9738, -0.7158), (0.9116, -0.9998, -0.6868), (0.9149, -0.994, -0.7021), (0.9202, -0.9848, -0.7123), (0.9552, -1.013, -0.6689), (0.9552, -0.9815, -0.7158), (0.9552, -1.012, -0.6868), (0.9552, -1.005, -0.7021), (0.9552, -0.9942, -0.7123), (0.9998, -1.001, -0.6689), (0.9839, -0.9738, -0.7158), (0.9989, -0.9998, -0.6868), (0.9955, -0.994, -0.7021), (0.9902, -0.9848, -0.7123), (1.033, -0.9688, -0.6689), (1.005, -0.9529, -0.7158), (1.031, -0.9679, -0.6868), (1.025, -0.9645, -0.7021), (1.016, -0.9592, -0.7123), (1.044, -0.9242, -0.6689), (1.013, -0.9242, -0.7158), (1.043, -0.9242, -0.6868), (1.036, -0.9242, -0.7021), (1.025, -0.9242, -0.7123), (1.033, -0.8796, -0.6689), (1.005, -0.8955, -0.7158), (1.031, -0.8805, -0.6868), (1.025, -0.8839, -0.7021), (1.016, -0.8892, -0.7123), (0.9998, -0.8469, -0.6689), (0.9839, -0.8745, -0.7158), (0.9989, -0.8486, -0.6868), (0.9955, -0.8544, -0.7021), (0.9902, -0.8635, -0.7123), (-0.8893, 0.8202, 0.609), (-0.8602, 0.828, 0.609), (-0.8389, 0.8493, 0.609), (-0.8311, 0.8784, 0.609), (-0.8389, 0.9076, 0.609), (-0.8602, 0.9289, 0.609), (-0.8893, 0.9367, 0.609), (-0.9184, 0.9289, 0.609), (-0.9397, 0.9076, 0.609), (-0.9476, 0.8784, 0.609), (-0.9397, 0.8493, 0.609), (-0.9184, 0.828, 0.609), (-0.9552, 0.8698, -0.7158), (-0.9552, 0.8379, -0.6689), (-0.9552, 0.8571, -0.7123), (-0.9552, 0.8466, -0.7021), (-0.9552, 0.8398, -0.6868), (-0.9106, 0.8499, -0.6689), (-0.9266, 0.8775, -0.7158), (-0.9116, 0.8515, -0.6868), (-0.9149, 0.8574, -0.7021), (-0.9202, 0.8665, -0.7123), (-0.8779, 0.8825, -0.6689), (-0.9056, 0.8985, -0.7158), (-0.8796, 0.8835, -0.6868), (-0.8854, 0.8869, -0.7021), (-0.8946, 0.8921, -0.7123), (-0.866, 0.9272, -0.6689), (-0.8979, 0.9272, -0.7158), (-0.8679, 0.9272, -0.6868), (-0.8747, 0.9272, -0.7021), (-0.8852, 0.9272, -0.7123), (-0.8779, 0.9718, -0.6689), (-0.9056, 0.9558, -0.7158), (-0.8796, 0.9708, -0.6868), (-0.8854, 0.9674, -0.7021), (-0.8946, 0.9622, -0.7123), (-0.9106, 1.004, -0.6689), (-0.9266, 0.9768, -0.7158), (-0.9116, 1.003, -0.6868), (-0.9149, 0.9969, -0.7021), (-0.9202, 0.9878, -0.7123), (-0.9552, 1.016, -0.6689), (-0.9552, 0.9845, -0.7158), (-0.9552, 1.014, -0.6868), (-0.9552, 1.008, -0.7021), (-0.9552, 0.9972, -0.7123), (-0.9998, 1.004, -0.6689), (-0.9839, 0.9768, -0.7158), (-0.9989, 1.003, -0.6868), (-0.9955, 0.9969, -0.7021), (-0.9902, 0.9878, -0.7123), (-1.033, 0.9718, -0.6689), (-1.005, 0.9558, -0.7158), (-1.031, 0.9708, -0.6868), (-1.025, 0.9674, -0.7021), (-1.016, 0.9622, -0.7123), (-1.044, 0.9272, -0.6689), (-1.013, 0.9272, -0.7158), (-1.043, 0.9272, -0.6868), (-1.036, 0.9272, -0.7021), (-1.025, 0.9272, -0.7123), (-1.033, 0.8825, -0.6689), (-1.005, 0.8985, -0.7158), (-1.031, 0.8835, -0.6868), (-1.025, 0.8869, -0.7021), (-1.016, 0.8921, -0.7123), (-0.9998, 0.8499, -0.6689), (-0.9839, 0.8775, -0.7158), (-0.9989, 0.8515, -0.6868), (-0.9955, 0.8574, -0.7021), (-0.9902, 0.8665, -0.7123), (0.8893, 0.8202, 0.609), (0.8602, 0.828, 0.609), (0.8389, 0.8493, 0.609), (0.8311, 0.8784, 0.609), (0.8389, 0.9076, 0.609), (0.8602, 0.9289, 0.609), (0.8893, 0.9367, 0.609), (0.9184, 0.9289, 0.609), (0.9397, 0.9076, 0.609), (0.9476, 0.8784, 0.609), (0.9397, 0.8493, 0.609), (0.9184, 0.828, 0.609), (0.9552, 0.8698, -0.7158), (0.9552, 0.8379, -0.6689), (0.9552, 0.8571, -0.7123), (0.9552, 0.8466, -0.7021), (0.9552, 0.8398, -0.6868), (0.9106, 0.8499, -0.6689), (0.9266, 0.8775, -0.7158), (0.9116, 0.8515, -0.6868), (0.9149, 0.8574, -0.7021), (0.9202, 0.8665, -0.7123), (0.8779, 0.8825, -0.6689), (0.9056, 0.8985, -0.7158), (0.8796, 0.8835, -0.6868), (0.8854, 0.8869, -0.7021), (0.8946, 0.8921, -0.7123), (0.866, 0.9272, -0.6689), (0.8979, 0.9272, -0.7158), (0.8679, 0.9272, -0.6868), (0.8747, 0.9272, -0.7021), (0.8852, 0.9272, -0.7123), (0.8779, 0.9718, -0.6689), (0.9056, 0.9558, -0.7158), (0.8796, 0.9708, -0.6868), (0.8854, 0.9674, -0.7021), (0.8946, 0.9622, -0.7123), (0.9106, 1.004, -0.6689), (0.9266, 0.9768, -0.7158), (0.9116, 1.003, -0.6868), (0.9149, 0.9969, -0.7021), (0.9202, 0.9878, -0.7123), (0.9552, 1.016, -0.6689), (0.9552, 0.9845, -0.7158), (0.9552, 1.014, -0.6868), (0.9552, 1.008, -0.7021), (0.9552, 0.9972, -0.7123), (0.9998, 1.004, -0.6689), (0.9839, 0.9768, -0.7158), (0.9989, 1.003, -0.6868), (0.9955, 0.9969, -0.7021), (0.9902, 0.9878, -0.7123), (1.033, 0.9718, -0.6689), (1.005, 0.9558, -0.7158), (1.031, 0.9708, -0.6868), (1.025, 0.9674, -0.7021), (1.016, 0.9622, -0.7123), (1.044, 0.9272, -0.6689), (1.013, 0.9272, -0.7158), (1.043, 0.9272, -0.6868), (1.036, 0.9272, -0.7021), (1.025, 0.9272, -0.7123), (1.033, 0.8825, -0.6689), (1.005, 0.8985, -0.7158), (1.031, 0.8835, -0.6868), (1.025, 0.8869, -0.7021), (1.016, 0.8921, -0.7123), (0.9998, 0.8499, -0.6689), (0.9839, 0.8775, -0.7158), (0.9989, 0.8515, -0.6868), (0.9955, 0.8574, -0.7021), (0.9902, 0.8665, -0.7123)], [], [(148, 200, 56, 52), (120, 172, 28, 24), (4, 140, 136, 8), (8, 136, 132, 12), (12, 132, 128, 16), (16, 128, 124, 20), (20, 124, 120, 24), (168, 32, 28, 172), (176, 208, 84, 80), (148, 52, 48, 152), (152, 48, 44, 156), (156, 44, 40, 160), (160, 40, 36, 164), (164, 36, 32, 168), (196, 60, 56, 200), (236, 92, 84, 208), (176, 80, 76, 180), (180, 76, 72, 184), (184, 72, 68, 188), (188, 68, 64, 192), (192, 64, 60, 196), (232, 96, 92, 236), (212, 116, 112, 216), (216, 112, 108, 220), (220, 108, 104, 224), (224, 104, 100, 228), (228, 100, 96, 232), (204, 88, 116, 212), (0, 144, 140, 4), (89, 1, 2, 90), (88, 0, 1, 89), (207, 147, 146, 206), (206, 146, 145, 205), (205, 145, 144, 204), (7, 3, 2, 6), (6, 2, 1, 5), (5, 1, 0, 4), (147, 143, 142, 146), (146, 142, 141, 145), (145, 141, 140, 144), (11, 7, 6, 10), (10, 6, 5, 9), (9, 5, 4, 8), (143, 139, 138, 142), (142, 138, 137, 141), (141, 137, 136, 140), (15, 11, 10, 14), (14, 10, 9, 13), (13, 9, 8, 12), (139, 135, 134, 138), (138, 134, 133, 137), (137, 133, 132, 136), (19, 15, 14, 18), (18, 14, 13, 17), (17, 13, 12, 16), (135, 131, 130, 134), (134, 130, 129, 133), (133, 129, 128, 132), (23, 19, 18, 22), (22, 18, 17, 21), (21, 17, 16, 20), (131, 127, 126, 130), (130, 126, 125, 129), (129, 125, 124, 128), (27, 23, 22, 26), (26, 22, 21, 25), (25, 21, 20, 24), (127, 123, 122, 126), (126, 122, 121, 125), (125, 121, 120, 124), (123, 175, 174, 122), (155, 151, 150, 154), (154, 150, 149, 153), (153, 149, 148, 152), (55, 51, 50, 54), (54, 50, 49, 53), (53, 49, 48, 52), (159, 155, 154, 158), (158, 154, 153, 157), (157, 153, 152, 156), (51, 47, 46, 50), (50, 46, 45, 49), (49, 45, 44, 48), (163, 159, 158, 162), (162, 158, 157, 161), (161, 157, 156, 160), (47, 43, 42, 46), (46, 42, 41, 45), (45, 41, 40, 44), (167, 163, 162, 166), (166, 162, 161, 165), (165, 161, 160, 164), (43, 39, 38, 42), (42, 38, 37, 41), (41, 37, 36, 40), (171, 167, 166, 170), (170, 166, 165, 169), (169, 165, 164, 168), (39, 35, 34, 38), (38, 34, 33, 37), (37, 33, 32, 36), (175, 171, 170, 174), (174, 170, 169, 173), (173, 169, 168, 172), (35, 31, 30, 34), (34, 30, 29, 33), (33, 29, 28, 32), (122, 174, 173, 121), (121, 173, 172, 120), (31, 27, 26, 30), (30, 26, 25, 29), (29, 25, 24, 28), (179, 211, 210, 178), (178, 210, 209, 177), (177, 209, 208, 176), (82, 86, 87, 83), (81, 85, 86, 82), (80, 84, 85, 81), (151, 203, 202, 150), (183, 179, 178, 182), (182, 178, 177, 181), (181, 177, 176, 180), (83, 79, 78, 82), (82, 78, 77, 81), (81, 77, 76, 80), (187, 183, 182, 186), (186, 182, 181, 185), (185, 181, 180, 184), (79, 75, 74, 78), (78, 74, 73, 77), (77, 73, 72, 76), (191, 187, 186, 190), (190, 186, 185, 189), (189, 185, 184, 188), (75, 71, 70, 74), (74, 70, 69, 73), (73, 69, 68, 72), (195, 191, 190, 194), (194, 190, 189, 193), (193, 189, 188, 192), (71, 67, 66, 70), (70, 66, 65, 69), (69, 65, 64, 68), (199, 195, 194, 198), (198, 194, 193, 197), (197, 193, 192, 196), (67, 63, 62, 66), (66, 62, 61, 65), (65, 61, 60, 64), (203, 199, 198, 202), (202, 198, 197, 201), (201, 197, 196, 200), (63, 59, 58, 62), (62, 58, 57, 61), (61, 57, 56, 60), (150, 202, 201, 149), (149, 201, 200, 148), (54, 58, 59, 55), (53, 57, 58, 54), (52, 56, 57, 53), (204, 144, 0, 88), (215, 207, 206, 214), (214, 206, 205, 213), (213, 205, 204, 212), (91, 119, 118, 90), (90, 118, 117, 89), (89, 117, 116, 88), (219, 215, 214, 218), (218, 214, 213, 217), (217, 213, 212, 216), (119, 115, 114, 118), (118, 114, 113, 117), (117, 113, 112, 116), (223, 219, 218, 222), (222, 218, 217, 221), (221, 217, 216, 220), (115, 111, 110, 114), (114, 110, 109, 113), (113, 109, 108, 112), (227, 223, 222, 226), (226, 222, 221, 225), (225, 221, 220, 224), (111, 107, 106, 110), (110, 106, 105, 109), (109, 105, 104, 108), (231, 227, 226, 230), (230, 226, 225, 229), (229, 225, 224, 228), (107, 103, 102, 106), (106, 102, 101, 105), (105, 101, 100, 104), (235, 231, 230, 234), (234, 230, 229, 233), (233, 229, 228, 232), (103, 99, 98, 102), (102, 98, 97, 101), (101, 97, 96, 100), (239, 235, 234, 238), (238, 234, 233, 237), (237, 233, 232, 236), (99, 95, 94, 98), (98, 94, 93, 97), (97, 93, 92, 96), (211, 239, 238, 210), (210, 238, 237, 209), (209, 237, 236, 208), (95, 87, 86, 94), (94, 86, 85, 93), (93, 85, 84, 92), (31, 35, 39, 43, 47, 51, 55, 59, 63, 67, 71, 75, 79, 83, 87, 95, 99, 103, 107, 111, 115, 119, 91, 3, 7, 11, 15, 19, 23, 27), (147, 207, 215, 219, 223, 227, 231, 235, 239, 211, 179, 183, 187, 191, 195, 199, 203, 151, 155, 159, 163, 167, 171, 175, 123, 127, 131, 135, 139, 143), (90, 2, 3, 91), (247, 287, 282, 246), (252, 258, 263, 268, 273, 278, 283, 288, 293, 298, 303, 308), (251, 307, 302, 250), (277, 245, 246, 282), (249, 297, 292, 248), (244, 272, 267, 243), (242, 262, 257, 241), (287, 247, 248, 292), (262, 242, 243, 267), (250, 302, 297, 249), (245, 277, 272, 244), (473, 475, 472, 469), (240, 253, 307, 251), (259, 260, 255, 256), (260, 261, 254, 255), (261, 258, 252, 254), (262, 264, 259, 257), (264, 265, 260, 259), (265, 266, 261, 260), (266, 263, 258, 261), (267, 269, 264, 262), (269, 270, 265, 264), (270, 271, 266, 265), (271, 268, 263, 266), (272, 274, 269, 267), (274, 275, 270, 269), (275, 276, 271, 270), (276, 273, 268, 271), (277, 279, 274, 272), (279, 280, 275, 274), (280, 281, 276, 275), (281, 278, 273, 276), (282, 284, 279, 277), (284, 285, 280, 279), (285, 286, 281, 280), (286, 283, 278, 281), (287, 289, 284, 282), (289, 290, 285, 284), (290, 291, 286, 285), (291, 288, 283, 286), (292, 294, 289, 287), (294, 295, 290, 289), (295, 296, 291, 290), (296, 293, 288, 291), (297, 299, 294, 292), (299, 300, 295, 294), (300, 301, 296, 295), (301, 298, 293, 296), (302, 304, 299, 297), (304, 305, 300, 299), (305, 306, 301, 300), (306, 303, 298, 301), (307, 309, 304, 302), (309, 310, 305, 304), (310, 311, 306, 305), (311, 308, 303, 306), (253, 256, 309, 307), (256, 255, 310, 309), (255, 254, 311, 310), (254, 252, 308, 311), (253, 240, 241, 257), (319, 318, 354, 359), (324, 380, 375, 370, 365, 360, 355, 350, 345, 340, 335, 330), (323, 322, 374, 379), (317, 349, 354, 318), (321, 320, 364, 369), (316, 315, 339, 344), (314, 313, 329, 334), (319, 359, 364, 320), (314, 334, 339, 315), (322, 321, 369, 374), (317, 316, 344, 349), (312, 323, 379, 325), (331, 328, 327, 332), (332, 327, 326, 333), (333, 326, 324, 330), (334, 329, 331, 336), (336, 331, 332, 337), (337, 332, 333, 338), (338, 333, 330, 335), (339, 334, 336, 341), (341, 336, 337, 342), (342, 337, 338, 343), (343, 338, 335, 340), (344, 339, 341, 346), (346, 341, 342, 347), (347, 342, 343, 348), (348, 343, 340, 345), (349, 344, 346, 351), (351, 346, 347, 352), (352, 347, 348, 353), (353, 348, 345, 350), (354, 349, 351, 356), (356, 351, 352, 357), (357, 352, 353, 358), (358, 353, 350, 355), (359, 354, 356, 361), (361, 356, 357, 362), (362, 357, 358, 363), (363, 358, 355, 360), (364, 359, 361, 366), (366, 361, 362, 367), (367, 362, 363, 368), (368, 363, 360, 365), (369, 364, 366, 371), (371, 366, 367, 372), (372, 367, 368, 373), (373, 368, 365, 370), (374, 369, 371, 376), (376, 371, 372, 377), (377, 372, 373, 378), (378, 373, 370, 375), (379, 374, 376, 381), (381, 376, 377, 382), (382, 377, 378, 383), (383, 378, 375, 380), (325, 379, 381, 328), (328, 381, 382, 327), (327, 382, 383, 326), (326, 383, 380, 324), (312, 325, 329, 313), (391, 390, 426, 431), (396, 452, 447, 442, 437, 432, 427, 422, 417, 412, 407, 402), (395, 394, 446, 451), (389, 421, 426, 390), (393, 392, 436, 441), (388, 387, 411, 416), (386, 385, 401, 406), (391, 431, 436, 392), (386, 406, 411, 387), (394, 393, 441, 446), (389, 388, 416, 421), (384, 395, 451, 397), (403, 400, 399, 404), (404, 399, 398, 405), (405, 398, 396, 402), (406, 401, 403, 408), (408, 403, 404, 409), (409, 404, 405, 410), (410, 405, 402, 407), (411, 406, 408, 413), (413, 408, 409, 414), (414, 409, 410, 415), (415, 410, 407, 412), (416, 411, 413, 418), (418, 413, 414, 419), (419, 414, 415, 420), (420, 415, 412, 417), (421, 416, 418, 423), (423, 418, 419, 424), (424, 419, 420, 425), (425, 420, 417, 422), (426, 421, 423, 428), (428, 423, 424, 429), (429, 424, 425, 430), (430, 425, 422, 427), (431, 426, 428, 433), (433, 428, 429, 434), (434, 429, 430, 435), (435, 430, 427, 432), (436, 431, 433, 438), (438, 433, 434, 439), (439, 434, 435, 440), (440, 435, 432, 437), (441, 436, 438, 443), (443, 438, 439, 444), (444, 439, 440, 445), (445, 440, 437, 442), (446, 441, 443, 448), (448, 443, 444, 449), (449, 444, 445, 450), (450, 445, 442, 447), (451, 446, 448, 453), (453, 448, 449, 454), (454, 449, 450, 455), (455, 450, 447, 452), (397, 451, 453, 400), (400, 453, 454, 399), (399, 454, 455, 398), (398, 455, 452, 396), (384, 397, 401, 385), (463, 503, 498, 462), (468, 474, 479, 484, 489, 494, 499, 504, 509, 514, 519, 524), (467, 523, 518, 466), (493, 461, 462, 498), (465, 513, 508, 464), (460, 488, 483, 459), (458, 478, 473, 457), (503, 463, 464, 508), (478, 458, 459, 483), (466, 518, 513, 465), (461, 493, 488, 460), (456, 469, 523, 467), (475, 476, 471, 472), (476, 477, 470, 471), (477, 474, 468, 470), (478, 480, 475, 473), (480, 481, 476, 475), (481, 482, 477, 476), (482, 479, 474, 477), (483, 485, 480, 478), (485, 486, 481, 480), (486, 487, 482, 481), (487, 484, 479, 482), (488, 490, 485, 483), (490, 491, 486, 485), (491, 492, 487, 486), (492, 489, 484, 487), (493, 495, 490, 488), (495, 496, 491, 490), (496, 497, 492, 491), (497, 494, 489, 492), (498, 500, 495, 493), (500, 501, 496, 495), (501, 502, 497, 496), (502, 499, 494, 497), (503, 505, 500, 498), (505, 506, 501, 500), (506, 507, 502, 501), (507, 504, 499, 502), (508, 510, 505, 503), (510, 511, 506, 505), (511, 512, 507, 506), (512, 509, 504, 507), (513, 515, 510, 508), (515, 516, 511, 510), (516, 517, 512, 511), (517, 514, 509, 512), (518, 520, 515, 513), (520, 521, 516, 515), (521, 522, 517, 516), (522, 519, 514, 517), (523, 525, 520, 518), (525, 526, 521, 520), (526, 527, 522, 521), (527, 524, 519, 522), (469, 472, 525, 523), (472, 471, 526, 525), (471, 470, 527, 526), (470, 468, 524, 527), (469, 456, 457, 473), (401, 397, 400, 403), (257, 259, 256, 253), (329, 325, 328, 331)])
me_cube_003.polygons.foreach_set('use_smooth', [True] * 456)
me_cube_003.materials.append(mat_wood_colored_001)
me_cube_003.use_remesh_preserve_volume = False
me_cube_003.use_remesh_preserve_attributes = False
me_cube_003.use_mirror_vertex_groups = False
me_cube_003.update()

# ---- objects
ob_table_top = bpy.data.objects.new('table top', me_cube_003)

# ---- transforms, parenting, visibility, modifiers, constraints
ob_table_top.location = (-0.1949, -0.003846, 0.7149)
ob_table_top.lineart.crease_threshold = 0.0

# ---- collection membership
col_collection_1.objects.link(ob_table_top)

# ---- scene / render settings (as saved in the file)
scene.frame_start = 1; scene.frame_end = 250; scene.frame_set(4)
scene.render.engine = 'CYCLES'
scene.render.image_settings.color_mode = 'RGB'
scene.render.image_settings.compression = 90
scene.render.resolution_x = 3000
scene.render.resolution_y = 3000
scene.render.dither_intensity = 2.0
scene.render.use_border = True
scene.render.border_max_y = 0.9971
scene.render.bake_margin = 2
scene.cycles.use_denoising = False
scene.cycles.samples = 150
scene.cycles.sampling_pattern = 'TABULATED_SOBOL'
scene.cycles.light_sampling_threshold = 0.0
scene.cycles.use_adaptive_sampling = False
scene.cycles.use_light_tree = False
scene.cycles.caustics_reflective = False
scene.cycles.caustics_refractive = False
scene.cycles.max_bounces = 8
scene.cycles.diffuse_bounces = 1
scene.cycles.transmission_bounces = 8
scene.cycles.volume_bounces = 2
scene.cycles.pixel_filter_type = 'GAUSSIAN'
scene.cycles.filter_width = 1.0
scene.cycles.sample_clamp_indirect = 0.0
scene.view_settings.view_transform = 'Standard'
bpy.context.view_layer.update()

# ---- added for rendering (the .blend has no active camera): camera
cam_auto = bpy.data.cameras.new('AutoCamera')
cam_auto.lens = 50.0
cam_auto.sensor_width = 36.0
cam_auto.clip_end = 1000.0
ob_auto_camera = bpy.data.objects.new('AutoCamera', cam_auto)
scene.collection.objects.link(ob_auto_camera)
ob_auto_camera.location = (2.83737, -3.64256, 3.14068)
ob_auto_camera.rotation_euler = (1.09748, -7.21219e-08, 0.694738)
scene.camera = ob_auto_camera
bpy.context.view_layer.update()
